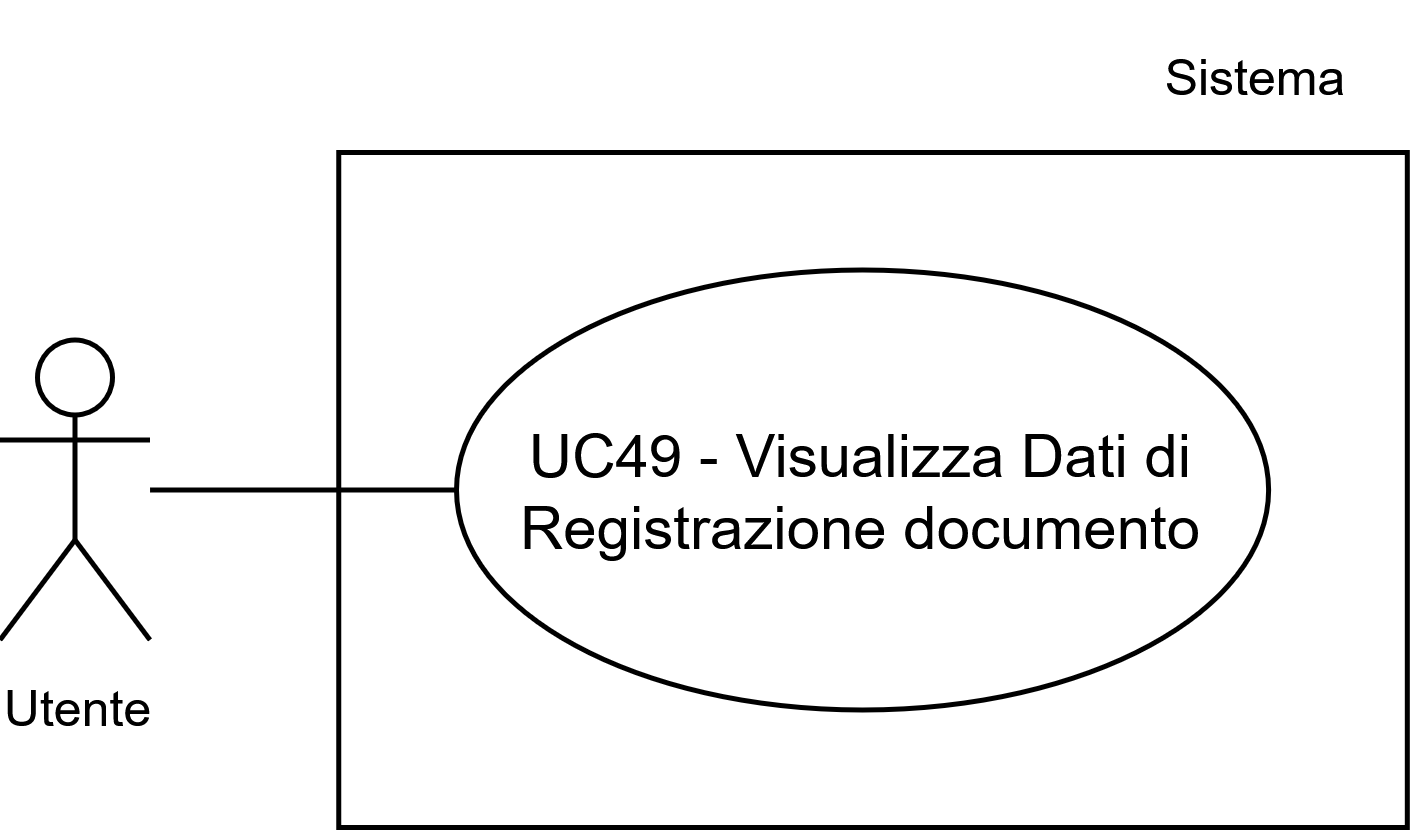

The diagram above was exported from draw.io. Its source (the exported page's mxGraphModel, read from the mxfile embedded in the PNG):
<mxGraphModel dx="892" dy="1292" grid="1" gridSize="10" guides="1" tooltips="1" connect="1" arrows="1" fold="1" page="1" pageScale="1" pageWidth="1169" pageHeight="827" math="0" shadow="0">
  <root>
    <mxCell id="0" />
    <mxCell id="1" parent="0" />
    <mxCell id="2" parent="1" style="whiteSpace=wrap;html=1;" value="" vertex="1">
      <mxGeometry height="135" width="213.71" x="820.23" y="5960" as="geometry" />
    </mxCell>
    <mxCell id="3" parent="1" style="ellipse;whiteSpace=wrap;html=1;" value="UC49 - Visualizza Dati di Registrazione documento" vertex="1">
      <mxGeometry height="88" width="162.42" x="843.8100000000002" y="5983.5" as="geometry" />
    </mxCell>
    <mxCell id="4" parent="1" style="shape=umlActor;verticalLabelPosition=bottom;verticalAlign=top;html=1;outlineConnect=0;" value="&lt;font style=&quot;font-size: 10px;&quot;&gt;Utente&lt;/font&gt;" vertex="1">
      <mxGeometry height="60" width="30" x="752.51" y="5997.5" as="geometry" />
    </mxCell>
    <mxCell id="5" parent="1" style="text;html=1;whiteSpace=wrap;strokeColor=none;fillColor=none;align=center;verticalAlign=middle;rounded=0;fontSize=10;" value="Sistema" vertex="1">
      <mxGeometry height="30" width="60" x="973.94" y="5930" as="geometry" />
    </mxCell>
    <mxCell id="6" edge="1" parent="1" source="4" style="endArrow=none;html=1;rounded=0;entryX=0;entryY=0.5;entryDx=0;entryDy=0;" target="3" value="">
      <mxGeometry height="50" relative="1" width="50" as="geometry">
        <mxPoint x="755.44" y="6027.5" as="sourcePoint" />
        <mxPoint x="795.44" y="5987.5" as="targetPoint" />
      </mxGeometry>
    </mxCell>
  </root>
</mxGraphModel>